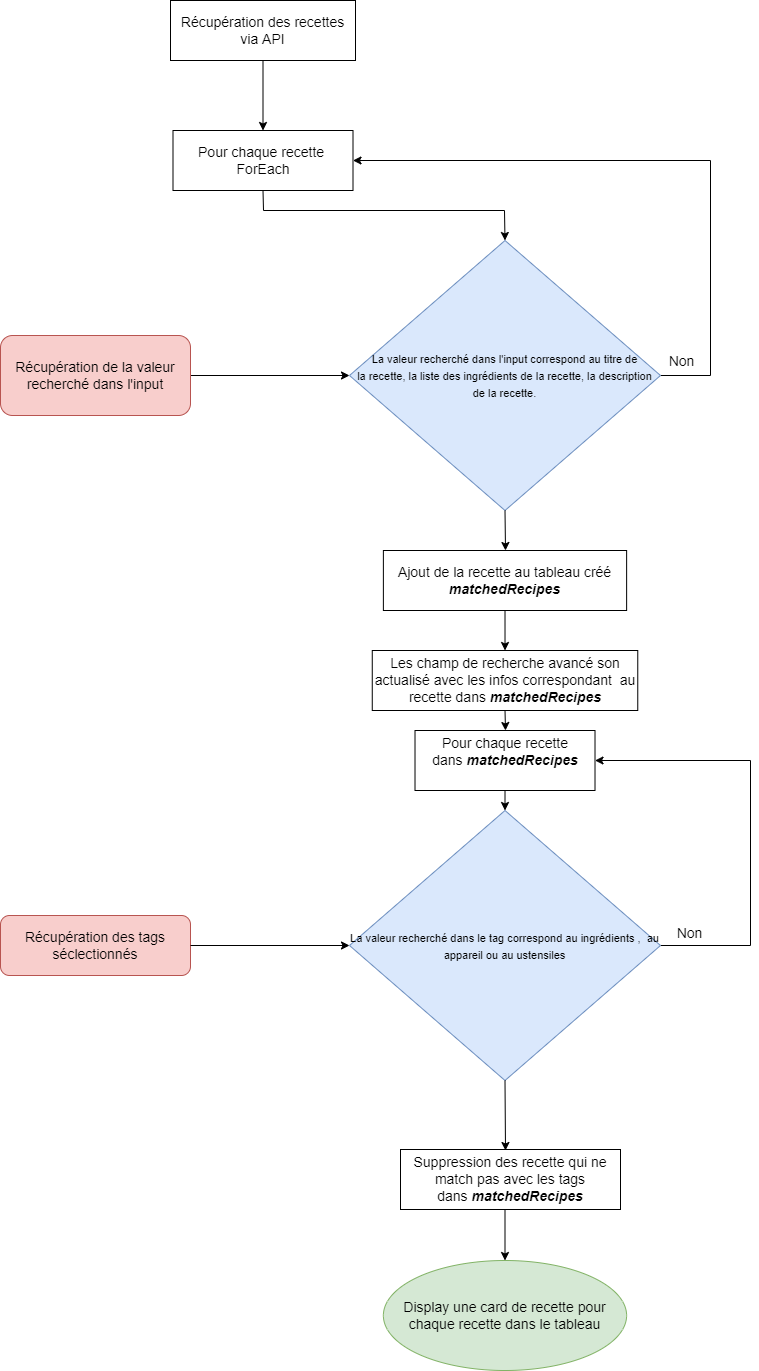

The diagram above was exported from draw.io. Its source (the exported page's mxGraphModel, read from the mxfile embedded in the PNG):
<mxGraphModel dx="2889" dy="1122" grid="1" gridSize="10" guides="1" tooltips="1" connect="1" arrows="1" fold="1" page="1" pageScale="1" pageWidth="827" pageHeight="1169" math="0" shadow="0">
  <root>
    <mxCell id="WIyWlLk6GJQsqaUBKTNV-0" />
    <mxCell id="WIyWlLk6GJQsqaUBKTNV-1" parent="WIyWlLk6GJQsqaUBKTNV-0" />
    <mxCell id="T5o6JwdBIh-1_Si9yCCl-10" style="edgeStyle=orthogonalEdgeStyle;rounded=0;orthogonalLoop=1;jettySize=auto;html=1;exitX=1;exitY=0.5;exitDx=0;exitDy=0;entryX=0;entryY=0.5;entryDx=0;entryDy=0;fontSize=14;" edge="1" parent="WIyWlLk6GJQsqaUBKTNV-1" source="WIyWlLk6GJQsqaUBKTNV-3" target="T5o6JwdBIh-1_Si9yCCl-1">
      <mxGeometry relative="1" as="geometry">
        <Array as="points">
          <mxPoint x="-630" y="395" />
        </Array>
      </mxGeometry>
    </mxCell>
    <mxCell id="WIyWlLk6GJQsqaUBKTNV-3" value="&lt;span style=&quot;font-size: 14px&quot;&gt;Récupération de la valeur recherché dans l'input&lt;/span&gt;" style="rounded=1;whiteSpace=wrap;html=1;fontSize=12;glass=0;strokeWidth=1;shadow=0;fillColor=#f8cecc;strokeColor=#b85450;" parent="WIyWlLk6GJQsqaUBKTNV-1" vertex="1">
      <mxGeometry x="-820" y="355" width="190" height="80" as="geometry" />
    </mxCell>
    <mxCell id="T5o6JwdBIh-1_Si9yCCl-3" style="edgeStyle=orthogonalEdgeStyle;rounded=0;orthogonalLoop=1;jettySize=auto;html=1;exitX=0.5;exitY=1;exitDx=0;exitDy=0;fontSize=14;entryX=0.5;entryY=0;entryDx=0;entryDy=0;" edge="1" parent="WIyWlLk6GJQsqaUBKTNV-1" target="T5o6JwdBIh-1_Si9yCCl-5">
      <mxGeometry relative="1" as="geometry">
        <mxPoint x="-557.5" y="80" as="sourcePoint" />
        <mxPoint x="-300" y="80" as="targetPoint" />
      </mxGeometry>
    </mxCell>
    <mxCell id="T5o6JwdBIh-1_Si9yCCl-0" value="Récupération des recettes via API" style="rounded=0;whiteSpace=wrap;html=1;fontSize=14;" vertex="1" parent="WIyWlLk6GJQsqaUBKTNV-1">
      <mxGeometry x="-650" y="20" width="185" height="60" as="geometry" />
    </mxCell>
    <mxCell id="T5o6JwdBIh-1_Si9yCCl-7" style="edgeStyle=orthogonalEdgeStyle;rounded=0;orthogonalLoop=1;jettySize=auto;html=1;fontSize=14;entryX=1;entryY=0.5;entryDx=0;entryDy=0;" edge="1" parent="WIyWlLk6GJQsqaUBKTNV-1" source="T5o6JwdBIh-1_Si9yCCl-1" target="T5o6JwdBIh-1_Si9yCCl-5">
      <mxGeometry relative="1" as="geometry">
        <mxPoint x="-460" y="180" as="targetPoint" />
        <Array as="points">
          <mxPoint x="-110" y="395" />
          <mxPoint x="-110" y="180" />
        </Array>
      </mxGeometry>
    </mxCell>
    <mxCell id="T5o6JwdBIh-1_Si9yCCl-8" value="Non" style="edgeLabel;html=1;align=center;verticalAlign=middle;resizable=0;points=[];fontSize=14;" vertex="1" connectable="0" parent="T5o6JwdBIh-1_Si9yCCl-7">
      <mxGeometry x="-0.7305" y="-4" relative="1" as="geometry">
        <mxPoint x="-34" y="19" as="offset" />
      </mxGeometry>
    </mxCell>
    <mxCell id="T5o6JwdBIh-1_Si9yCCl-1" value="&lt;font style=&quot;font-size: 11px&quot;&gt;La valeur recherché dans l'input correspond au titre de&lt;br&gt;la recette, la liste des ingrédients de la recette, la description de la recette.&lt;/font&gt;" style="rhombus;whiteSpace=wrap;html=1;fontSize=14;fillColor=#dae8fc;strokeColor=#6c8ebf;" vertex="1" parent="WIyWlLk6GJQsqaUBKTNV-1">
      <mxGeometry x="-471" y="260" width="311" height="270" as="geometry" />
    </mxCell>
    <mxCell id="T5o6JwdBIh-1_Si9yCCl-5" value="Pour chaque recette&amp;nbsp; ForEach" style="rounded=0;whiteSpace=wrap;html=1;fontSize=14;" vertex="1" parent="WIyWlLk6GJQsqaUBKTNV-1">
      <mxGeometry x="-647.5" y="150" width="180" height="60" as="geometry" />
    </mxCell>
    <mxCell id="T5o6JwdBIh-1_Si9yCCl-6" value="" style="endArrow=classic;html=1;rounded=0;fontSize=14;exitX=0.5;exitY=1;exitDx=0;exitDy=0;entryX=0.5;entryY=0;entryDx=0;entryDy=0;" edge="1" parent="WIyWlLk6GJQsqaUBKTNV-1" source="T5o6JwdBIh-1_Si9yCCl-5" target="T5o6JwdBIh-1_Si9yCCl-1">
      <mxGeometry width="50" height="50" relative="1" as="geometry">
        <mxPoint x="-580" y="270" as="sourcePoint" />
        <mxPoint x="-530" y="220" as="targetPoint" />
        <Array as="points">
          <mxPoint x="-557" y="230" />
          <mxPoint x="-316" y="230" />
        </Array>
      </mxGeometry>
    </mxCell>
    <mxCell id="T5o6JwdBIh-1_Si9yCCl-9" value="" style="endArrow=classic;html=1;rounded=0;fontSize=14;exitX=0.5;exitY=1;exitDx=0;exitDy=0;" edge="1" parent="WIyWlLk6GJQsqaUBKTNV-1" source="T5o6JwdBIh-1_Si9yCCl-1">
      <mxGeometry width="50" height="50" relative="1" as="geometry">
        <mxPoint x="-140" y="540" as="sourcePoint" />
        <mxPoint x="-315" y="570" as="targetPoint" />
      </mxGeometry>
    </mxCell>
    <mxCell id="T5o6JwdBIh-1_Si9yCCl-19" style="edgeStyle=orthogonalEdgeStyle;rounded=0;orthogonalLoop=1;jettySize=auto;html=1;exitX=0.5;exitY=1;exitDx=0;exitDy=0;entryX=0.5;entryY=0;entryDx=0;entryDy=0;fontSize=14;" edge="1" parent="WIyWlLk6GJQsqaUBKTNV-1" source="T5o6JwdBIh-1_Si9yCCl-12" target="T5o6JwdBIh-1_Si9yCCl-17">
      <mxGeometry relative="1" as="geometry" />
    </mxCell>
    <mxCell id="T5o6JwdBIh-1_Si9yCCl-12" value="&lt;font style=&quot;font-size: 14px&quot;&gt;Ajout de la recette au tableau créé &lt;i&gt;&lt;b&gt;matchedRecipes&lt;/b&gt;&lt;/i&gt;&lt;/font&gt;" style="rounded=0;whiteSpace=wrap;html=1;fontSize=11;" vertex="1" parent="WIyWlLk6GJQsqaUBKTNV-1">
      <mxGeometry x="-437.12" y="570" width="243.25" height="60" as="geometry" />
    </mxCell>
    <mxCell id="T5o6JwdBIh-1_Si9yCCl-15" value="Récupération des tags séclectionnés" style="rounded=1;whiteSpace=wrap;html=1;fontSize=14;fillColor=#f8cecc;strokeColor=#b85450;" vertex="1" parent="WIyWlLk6GJQsqaUBKTNV-1">
      <mxGeometry x="-820" y="935" width="190" height="60" as="geometry" />
    </mxCell>
    <mxCell id="T5o6JwdBIh-1_Si9yCCl-22" style="edgeStyle=orthogonalEdgeStyle;rounded=0;orthogonalLoop=1;jettySize=auto;html=1;exitX=0.5;exitY=1;exitDx=0;exitDy=0;fontSize=14;" edge="1" parent="WIyWlLk6GJQsqaUBKTNV-1" source="T5o6JwdBIh-1_Si9yCCl-17">
      <mxGeometry relative="1" as="geometry">
        <mxPoint x="-315" y="750" as="targetPoint" />
      </mxGeometry>
    </mxCell>
    <mxCell id="T5o6JwdBIh-1_Si9yCCl-17" value="Les champ de recherche avancé son actualisé avec les infos correspondant&amp;nbsp; au recette dans&amp;nbsp;&lt;i&gt;&lt;b&gt;matchedRecipes&lt;/b&gt;&lt;/i&gt;" style="rounded=0;whiteSpace=wrap;html=1;fontSize=14;" vertex="1" parent="WIyWlLk6GJQsqaUBKTNV-1">
      <mxGeometry x="-448.24" y="670" width="265.5" height="60" as="geometry" />
    </mxCell>
    <mxCell id="T5o6JwdBIh-1_Si9yCCl-27" style="edgeStyle=orthogonalEdgeStyle;rounded=0;orthogonalLoop=1;jettySize=auto;html=1;fontSize=14;entryX=1;entryY=0.5;entryDx=0;entryDy=0;" edge="1" parent="WIyWlLk6GJQsqaUBKTNV-1" source="T5o6JwdBIh-1_Si9yCCl-20" target="T5o6JwdBIh-1_Si9yCCl-23">
      <mxGeometry relative="1" as="geometry">
        <mxPoint x="-100" y="790" as="targetPoint" />
        <Array as="points">
          <mxPoint x="-70" y="965" />
          <mxPoint x="-70" y="780" />
        </Array>
      </mxGeometry>
    </mxCell>
    <mxCell id="T5o6JwdBIh-1_Si9yCCl-20" value="&lt;font style=&quot;font-size: 11px&quot;&gt;La valeur recherché dans le tag correspond au ingrédients ,&amp;nbsp; au appareil ou au ustensiles&lt;/font&gt;" style="rhombus;whiteSpace=wrap;html=1;fontSize=14;fillColor=#dae8fc;strokeColor=#6c8ebf;" vertex="1" parent="WIyWlLk6GJQsqaUBKTNV-1">
      <mxGeometry x="-471" y="830" width="311" height="270" as="geometry" />
    </mxCell>
    <mxCell id="T5o6JwdBIh-1_Si9yCCl-21" value="" style="endArrow=classic;html=1;rounded=0;fontSize=14;entryX=0;entryY=0.5;entryDx=0;entryDy=0;exitX=1;exitY=0.5;exitDx=0;exitDy=0;" edge="1" parent="WIyWlLk6GJQsqaUBKTNV-1" source="T5o6JwdBIh-1_Si9yCCl-15" target="T5o6JwdBIh-1_Si9yCCl-20">
      <mxGeometry width="50" height="50" relative="1" as="geometry">
        <mxPoint x="-620" y="890" as="sourcePoint" />
        <mxPoint x="-90" y="730" as="targetPoint" />
        <Array as="points" />
      </mxGeometry>
    </mxCell>
    <mxCell id="T5o6JwdBIh-1_Si9yCCl-26" style="edgeStyle=orthogonalEdgeStyle;rounded=0;orthogonalLoop=1;jettySize=auto;html=1;exitX=0.5;exitY=1;exitDx=0;exitDy=0;entryX=0.5;entryY=0;entryDx=0;entryDy=0;fontSize=14;" edge="1" parent="WIyWlLk6GJQsqaUBKTNV-1" source="T5o6JwdBIh-1_Si9yCCl-23" target="T5o6JwdBIh-1_Si9yCCl-20">
      <mxGeometry relative="1" as="geometry" />
    </mxCell>
    <mxCell id="T5o6JwdBIh-1_Si9yCCl-23" value="Pour chaque recette dans&amp;nbsp;&lt;i&gt;&lt;b&gt;matchedRecipes&lt;/b&gt;&lt;/i&gt;&lt;br&gt;&amp;nbsp;" style="rounded=0;whiteSpace=wrap;html=1;fontSize=14;" vertex="1" parent="WIyWlLk6GJQsqaUBKTNV-1">
      <mxGeometry x="-405.49" y="750" width="180" height="60" as="geometry" />
    </mxCell>
    <mxCell id="T5o6JwdBIh-1_Si9yCCl-28" value="Non" style="edgeLabel;html=1;align=center;verticalAlign=middle;resizable=0;points=[];fontSize=14;" vertex="1" connectable="0" parent="WIyWlLk6GJQsqaUBKTNV-1">
      <mxGeometry x="-170" y="400" as="geometry">
        <mxPoint x="38" y="552" as="offset" />
      </mxGeometry>
    </mxCell>
    <mxCell id="T5o6JwdBIh-1_Si9yCCl-29" value="&lt;span&gt;Display une card de recette pour chaque recette dans le tableau&lt;/span&gt;" style="ellipse;whiteSpace=wrap;html=1;fontSize=14;fillColor=#d5e8d4;strokeColor=#82b366;" vertex="1" parent="WIyWlLk6GJQsqaUBKTNV-1">
      <mxGeometry x="-437.12" y="1280" width="243.23" height="110" as="geometry" />
    </mxCell>
    <mxCell id="T5o6JwdBIh-1_Si9yCCl-34" value="" style="endArrow=classic;html=1;rounded=0;fontSize=14;exitX=0.5;exitY=1;exitDx=0;exitDy=0;" edge="1" parent="WIyWlLk6GJQsqaUBKTNV-1" source="T5o6JwdBIh-1_Si9yCCl-20">
      <mxGeometry width="50" height="50" relative="1" as="geometry">
        <mxPoint x="-140" y="1080" as="sourcePoint" />
        <mxPoint x="-315" y="1170" as="targetPoint" />
      </mxGeometry>
    </mxCell>
    <mxCell id="T5o6JwdBIh-1_Si9yCCl-38" style="edgeStyle=orthogonalEdgeStyle;rounded=0;orthogonalLoop=1;jettySize=auto;html=1;exitX=0.5;exitY=1;exitDx=0;exitDy=0;entryX=0.5;entryY=0;entryDx=0;entryDy=0;fontSize=14;" edge="1" parent="WIyWlLk6GJQsqaUBKTNV-1" source="T5o6JwdBIh-1_Si9yCCl-35" target="T5o6JwdBIh-1_Si9yCCl-29">
      <mxGeometry relative="1" as="geometry">
        <Array as="points">
          <mxPoint x="-316" y="1229" />
        </Array>
      </mxGeometry>
    </mxCell>
    <mxCell id="T5o6JwdBIh-1_Si9yCCl-35" value="Suppression des recette qui ne match pas avec les tags dans&amp;nbsp;&lt;i&gt;&lt;b&gt;matchedRecipes&lt;/b&gt;&lt;/i&gt;" style="rounded=0;whiteSpace=wrap;html=1;fontSize=14;" vertex="1" parent="WIyWlLk6GJQsqaUBKTNV-1">
      <mxGeometry x="-420" y="1169" width="220" height="60" as="geometry" />
    </mxCell>
  </root>
</mxGraphModel>